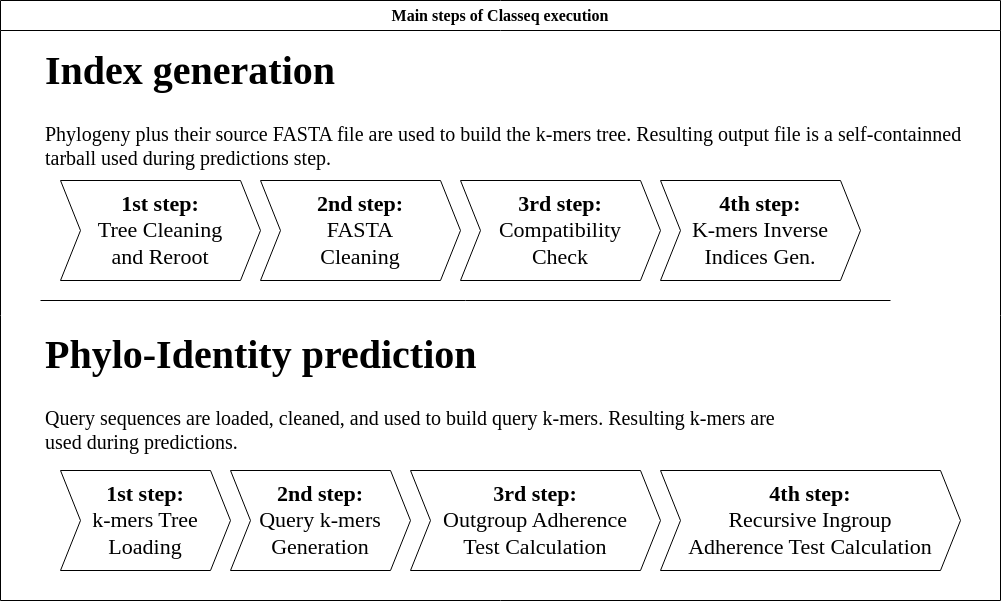

The diagram above was exported from draw.io. Its source (the exported page's mxGraphModel, read from the mxfile embedded in the PNG):
<mxGraphModel dx="1599" dy="862" grid="1" gridSize="10" guides="1" tooltips="1" connect="1" arrows="1" fold="1" page="1" pageScale="1" pageWidth="1000" pageHeight="600" background="#ffffff" math="0" shadow="0">
  <root>
    <mxCell id="0" />
    <mxCell id="1" parent="0" />
    <mxCell id="3" value="&lt;h1&gt;Index generation&lt;/h1&gt;&lt;p&gt;Phylogeny plus their source FASTA file are used to build the k-mers tree. Resulting output file is a self-containned tarball used during predictions step.&lt;/p&gt;" style="text;html=1;strokeColor=none;fillColor=none;spacing=5;spacingTop=-20;whiteSpace=wrap;overflow=hidden;rounded=0;hachureGap=4;fontFamily=liberation-sans;fontSize=20;fontSource=https%3A%2F%2Ffonts.cdnfonts.com%2Fcss%2Fliberation-sans;" parent="1" vertex="1">
      <mxGeometry x="40" y="30" width="940" height="140" as="geometry" />
    </mxCell>
    <mxCell id="20" value="&lt;h1&gt;Phylo-Identity prediction&lt;/h1&gt;&lt;p&gt;Query sequences are loaded, cleaned, and used to build query k-mers. Resulting k-mers are used during predictions.&lt;/p&gt;" style="text;html=1;strokeColor=none;fillColor=none;spacing=5;spacingTop=-20;whiteSpace=wrap;overflow=hidden;rounded=0;hachureGap=4;fontFamily=liberation-sans;fontSize=20;fontSource=https%3A%2F%2Ffonts.cdnfonts.com%2Fcss%2Fliberation-sans;" parent="1" vertex="1">
      <mxGeometry x="40" y="314" width="740" height="156" as="geometry" />
    </mxCell>
    <mxCell id="21" value="" style="endArrow=none;html=1;fontSize=22;" parent="1" edge="1">
      <mxGeometry width="50" height="50" relative="1" as="geometry">
        <mxPoint x="40" y="300" as="sourcePoint" />
        <mxPoint x="890" y="300" as="targetPoint" />
      </mxGeometry>
    </mxCell>
    <mxCell id="22" value="&lt;b&gt;1st step:&lt;/b&gt;&lt;br&gt;k-mers Tree Loading" style="shape=step;perimeter=stepPerimeter;whiteSpace=wrap;html=1;fixedSize=1;fontSize=22;fontFamily=liberation-sans;fontSource=https%3A%2F%2Ffonts.cdnfonts.com%2Fcss%2Fliberation-sans;" parent="1" vertex="1">
      <mxGeometry x="60" y="470" width="170" height="100" as="geometry" />
    </mxCell>
    <mxCell id="23" value="&lt;b&gt;2nd step:&lt;br&gt;&lt;/b&gt;Query k-mers Generation" style="shape=step;perimeter=stepPerimeter;whiteSpace=wrap;html=1;fixedSize=1;fontSize=22;fontFamily=liberation-sans;fontSource=https%3A%2F%2Ffonts.cdnfonts.com%2Fcss%2Fliberation-sans;" parent="1" vertex="1">
      <mxGeometry x="230" y="470" width="180" height="100" as="geometry" />
    </mxCell>
    <mxCell id="25" value="&lt;b&gt;3rd step:&lt;br&gt;&lt;/b&gt;Outgroup Adherence&lt;br&gt;Test Calculation" style="shape=step;perimeter=stepPerimeter;whiteSpace=wrap;html=1;fixedSize=1;fontSize=22;fontFamily=liberation-sans;fontSource=https%3A%2F%2Ffonts.cdnfonts.com%2Fcss%2Fliberation-sans;" parent="1" vertex="1">
      <mxGeometry x="410" y="470" width="250" height="100" as="geometry" />
    </mxCell>
    <mxCell id="26" value="&lt;b&gt;4th step:&lt;br&gt;&lt;/b&gt;Recursive Ingroup&lt;br&gt;Adherence Test Calculation" style="shape=step;perimeter=stepPerimeter;whiteSpace=wrap;html=1;fixedSize=1;fontSize=22;fontFamily=liberation-sans;fontSource=https%3A%2F%2Ffonts.cdnfonts.com%2Fcss%2Fliberation-sans;" parent="1" vertex="1">
      <mxGeometry x="660" y="470" width="300" height="100" as="geometry" />
    </mxCell>
    <mxCell id="27" value="&lt;font data-font-src=&quot;https://fonts.cdnfonts.com/css/liberation-sans&quot; face=&quot;liberation-sans&quot;&gt;Main steps of Classeq execution&lt;/font&gt;" style="swimlane;whiteSpace=wrap;html=1;fontSize=16;startSize=30;" parent="1" vertex="1">
      <mxGeometry width="1000" height="600" as="geometry" />
    </mxCell>
    <mxCell id="5" value="&lt;b&gt;1st step:&lt;/b&gt;&lt;br&gt;Tree Cleaning &lt;br&gt;and Reroot" style="shape=step;perimeter=stepPerimeter;whiteSpace=wrap;html=1;fixedSize=1;fontSize=22;fontFamily=liberation-sans;fontSource=https%3A%2F%2Ffonts.cdnfonts.com%2Fcss%2Fliberation-sans;" parent="27" vertex="1">
      <mxGeometry x="60" y="180" width="200" height="100" as="geometry" />
    </mxCell>
    <mxCell id="10" value="&lt;b&gt;2nd step:&lt;br&gt;&lt;/b&gt;FASTA&lt;br&gt;Cleaning" style="shape=step;perimeter=stepPerimeter;whiteSpace=wrap;html=1;fixedSize=1;fontSize=22;fontFamily=liberation-sans;fontSource=https%3A%2F%2Ffonts.cdnfonts.com%2Fcss%2Fliberation-sans;" parent="27" vertex="1">
      <mxGeometry x="260" y="180" width="200" height="100" as="geometry" />
    </mxCell>
    <mxCell id="11" value="&lt;b&gt;3rd step:&lt;br&gt;&lt;/b&gt;Compatibility&lt;br&gt;Check" style="shape=step;perimeter=stepPerimeter;whiteSpace=wrap;html=1;fixedSize=1;fontSize=22;fontFamily=liberation-sans;fontSource=https%3A%2F%2Ffonts.cdnfonts.com%2Fcss%2Fliberation-sans;" parent="27" vertex="1">
      <mxGeometry x="460" y="180" width="200" height="100" as="geometry" />
    </mxCell>
    <mxCell id="14" value="&lt;b&gt;4th step:&lt;br&gt;&lt;/b&gt;K-mers Inverse Indices Gen." style="shape=step;perimeter=stepPerimeter;whiteSpace=wrap;html=1;fixedSize=1;fontSize=22;fontFamily=liberation-sans;fontSource=https%3A%2F%2Ffonts.cdnfonts.com%2Fcss%2Fliberation-sans;" parent="27" vertex="1">
      <mxGeometry x="660" y="180" width="200" height="100" as="geometry" />
    </mxCell>
  </root>
</mxGraphModel>